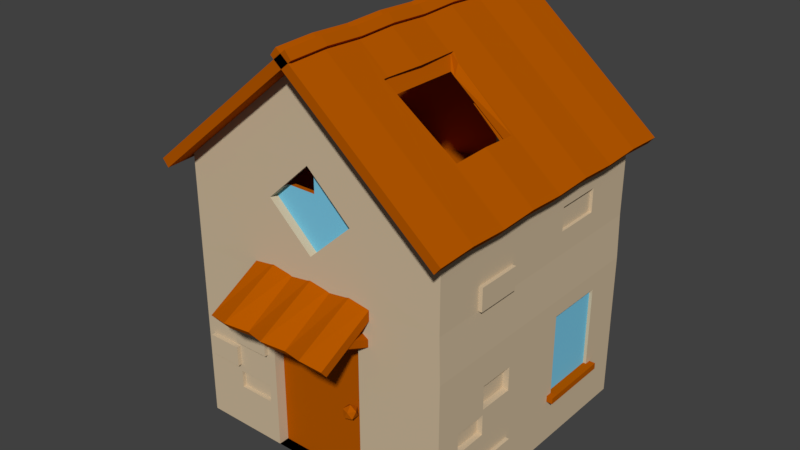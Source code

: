 # Source: partlyDestroyedMovingDoor.blend  (saved by Blender 2.79.0; exported with 4.5.12 LTS)
import bpy
from mathutils import Matrix  # noqa: F401  (used for matrix-valued properties, if any)

bpy.ops.wm.read_factory_settings(use_empty=True)
scene = bpy.context.scene
scene.name = 'Scene'

# ---- collections
col_collection_1 = bpy.data.collections.new('Collection 1'); scene.collection.children.link(col_collection_1)

# ---- materials (node trees are filled in below, after node groups)
mat_material_005 = bpy.data.materials.new('Material.005')
mat_material_005.alpha_threshold = 0.0
mat_material_005.use_transparent_shadow = False
mat_material_005.diffuse_color = (0.4672, 0.09775, 0.0, 1.0)
mat_material_005.roughness = 0.5
mat_material_005.line_color = (0.0, 0.0, 0.0, 1.0)
mat_wall = bpy.data.materials.new('wall')
mat_wall.alpha_threshold = 0.0
mat_wall.use_transparent_shadow = False
mat_wall.diffuse_color = (0.6166, 0.49, 0.33, 1.0)
mat_wall.roughness = 0.5
mat_material_001 = bpy.data.materials.new('Material.001')
mat_material_001.alpha_threshold = 0.0
mat_material_001.use_transparent_shadow = False
mat_material_001.diffuse_color = (0.1933, 0.5854, 0.8, 1.0)
mat_material_001.roughness = 0.5

# ---- material node trees

# ---- world
world_world = bpy.data.worlds.new('World'); scene.world = world_world
world_world.color = (0.05088, 0.05088, 0.05088)
world_world.use_sun_shadow = False
world_world.sun_shadow_jitter_overblur = 0.0
world_world.cycles.sampling_method = 'MANUAL'

# ---- meshes
me_cube_000 = bpy.data.meshes.new('Cube.000')
me_cube_000.from_pydata([(1.034, -1.819, 8.601), (0.8304, -2.056, 8.945), (1.034, -0.1181, 8.601), (0.8304, 0.1187, 8.945), (2.497, -1.819, 7.244), (2.497, -0.1181, 7.244), (1.034, 3.082, 8.601), (3.167, -1.819, 6.621), (3.167, -0.1181, 6.621), (1.034, -1.819, 5.192), (1.034, -0.1181, 5.192), (3.167, -1.819, 5.192), (3.167, -0.1181, 5.192), (0.01698, -1.819, 9.383), (0.01698, -0.1181, 9.383), (2.497, 3.082, 7.244), (0.01698, -3.264, 9.383), (0.01698, -1.819, 5.192), (0.01698, -0.1181, 5.192), (-3.126, -1.819, 6.656), (-3.126, -0.1181, 6.656), (2.497, -3.021, 7.244), (1.034, -3.021, 8.601), (-3.126, -1.819, 5.192), (-3.126, -0.1181, 5.192), (1.034, -3.021, 6.656), (3.167, -3.021, 6.621), (1.034, -3.021, 5.192), (3.167, -3.021, 5.192), (0.01698, -3.021, 9.383), (0.01698, -3.021, 6.656), (0.01698, -3.021, 5.192), (-3.126, -3.021, 5.192), (-3.126, -3.021, 6.656), (1.034, 3.082, 6.656), (0.01698, 3.082, 6.656), (3.167, 3.082, 6.621), (3.167, 3.082, 5.192), (1.034, 3.082, 5.192), (0.01698, 3.082, 9.383), (0.01698, 3.082, 5.192), (-3.126, 3.082, 6.656), (-3.126, 3.082, 5.192), (-3.126, -3.264, 6.656), (-3.325, -3.325, 0.03658), (-3.325, -3.325, 6.686), (-3.325, 3.325, 0.03658), (-3.325, 3.325, 6.686), (3.358, -3.325, 0.03658), (3.325, -3.325, 6.686), (3.358, 3.325, -0.003552), (3.325, 3.325, 6.686), (0.0, -3.325, 9.451), (0.0, 3.325, 9.451), (-3.581, -3.837, 6.433), (-3.581, 3.837, 6.433), (0.2563, -3.837, 9.624), (0.2563, 3.837, 9.624), (-3.73, -3.837, 6.612), (-3.73, 3.837, 6.612), (0.1071, -3.837, 9.803), (0.1071, 3.837, 9.803), (-3.325, -3.325, 3.689), (-3.325, 3.325, 3.689), (3.358, 3.325, 3.689), (3.358, -3.325, 3.689), (1.282, -3.325, 0.03658), (1.275, -3.325, 3.708), (-1.196, -3.325, 0.03658), (-1.196, -3.325, 3.689), (-1.196, -3.064, 0.03658), (1.282, -3.064, 0.03658), (1.275, -3.064, 3.689), (-1.196, -3.064, 3.689), (-3.325, -3.325, 4.417), (-3.325, 3.325, 4.417), (3.325, 3.325, 4.783), (3.325, -3.325, 4.783), (-1.519, -4.518, 3.778), (-1.585, -4.658, 3.956), (-1.585, -2.954, 4.632), (-1.585, -3.093, 4.809), (1.58, -4.578, 3.778), (1.58, -4.718, 3.956), (1.58, -2.954, 4.632), (1.58, -3.093, 4.809), (1.405, -3.024, 3.59), (1.405, -4.051, 4.038), (-1.41, -4.051, 4.038), (-1.41, -3.024, 3.59), (-1.265, -4.018, 4.115), (-1.265, -2.991, 3.667), (-1.265, -3.951, 4.267), (-1.265, -2.924, 3.82), (-1.41, -3.918, 4.344), (-1.41, -2.891, 3.896), (-1.554, -3.951, 4.267), (-1.554, -2.924, 3.82), (-1.554, -4.018, 4.115), (-1.554, -2.991, 3.667), (1.549, -4.018, 4.115), (1.549, -2.991, 3.667), (1.549, -3.951, 4.267), (1.549, -2.924, 3.82), (1.405, -3.918, 4.344), (1.405, -2.891, 3.896), (1.26, -3.951, 4.267), (1.26, -2.924, 3.82), (1.26, -4.018, 4.115), (1.26, -2.991, 3.667), (1.053, -2.954, 4.712), (0.525, -2.954, 4.632), (-0.002467, -2.954, 4.712), (-0.53, -2.954, 4.632), (-1.057, -2.954, 4.712), (-1.057, -3.093, 4.889), (-0.53, -3.093, 4.809), (-0.002467, -3.093, 4.889), (0.525, -3.093, 4.809), (1.053, -3.093, 4.889), (-1.057, -4.646, 3.858), (-0.53, -4.479, 3.778), (-0.002467, -4.646, 3.858), (0.525, -4.499, 3.778), (1.053, -4.646, 3.858), (1.053, -4.786, 4.035), (0.525, -4.638, 3.956), (-0.002467, -4.786, 4.035), (-0.53, -4.619, 3.956), (-1.057, -4.786, 4.035), (-3.581, -2.878, 6.473), (-3.581, -1.919, 6.433), (-3.581, -0.9594, 6.473), (-3.581, 1.192e-07, 6.433), (-3.581, 0.9594, 6.473), (-3.581, 1.919, 6.433), (-3.581, 2.878, 6.473), (0.2563, 2.878, 9.664), (0.2563, 1.919, 9.624), (0.2563, 0.9594, 9.664), (0.2563, -1.192e-07, 9.624), (0.2563, -0.9594, 9.664), (0.2563, -1.919, 9.624), (0.2563, -2.878, 9.664), (-3.73, -2.878, 6.653), (-3.73, -1.919, 6.612), (-3.73, -0.9594, 6.653), (-3.73, 1.192e-07, 6.612), (-3.73, 0.9594, 6.653), (-3.73, 1.919, 6.612), (-3.73, 2.878, 6.653), (0.1071, 2.878, 9.843), (0.1071, 1.919, 9.803), (0.1071, 0.9594, 9.843), (0.1071, -1.192e-07, 9.803), (0.1071, -0.9594, 9.843), (0.1071, -1.919, 9.803), (0.1071, -2.878, 9.843), (-1.408, -3.325, 0.03658), (-1.408, -3.325, 3.689), (-2.308, -3.325, 3.689), (-2.308, -3.325, 0.03658), (-1.408, -3.325, 2.962), (-2.308, -3.325, 2.962), (-1.408, -3.325, 2.368), (-2.308, -3.325, 2.377), (-2.308, -3.422, 2.962), (-1.408, -3.422, 2.962), (-1.408, -3.422, 2.373), (-2.308, -3.422, 2.373), (-3.15, -3.325, 3.689), (-3.15, -3.325, 0.03658), (-2.308, -3.325, 2.236), (-3.15, -3.325, 2.23), (-3.15, -3.325, 1.731), (-2.308, -3.325, 1.737), (-2.308, -3.428, 2.236), (-3.15, -3.428, 2.23), (-3.15, -3.428, 1.734), (-2.308, -3.428, 1.734), (-1.408, -3.325, 1.544), (-2.308, -3.325, 1.544), (-1.408, -3.325, 1.111), (-2.308, -3.325, 1.111), (-2.308, -3.234, 1.546), (-1.408, -3.234, 1.542), (-1.408, -3.234, 1.109), (-2.308, -3.234, 1.114), (-2.308, -3.325, 3.203), (-3.15, -3.325, 3.203), (-1.408, -3.325, 3.203), (-3.15, -3.325, 0.8223), (-1.408, -3.325, 0.8223), (-2.308, -3.325, 0.8223), (-3.315, 0.8692, 2.893), (-3.315, 1.77, 2.893), (-3.315, 0.8692, 2.299), (-3.315, 1.77, 2.309), (-3.412, 1.77, 2.893), (-3.412, 0.8692, 2.893), (-3.412, 0.8692, 2.304), (-3.412, 1.77, 2.304), (-3.315, 1.77, 2.167), (-3.315, 2.611, 2.162), (-3.315, 2.611, 1.662), (-3.315, 1.77, 1.668), (-3.18, 1.77, 2.167), (-3.18, 2.611, 2.162), (-3.18, 2.611, 1.665), (-3.18, 1.77, 1.665), (-3.315, 0.8692, 1.074), (-3.315, 1.77, 1.074), (-3.315, 0.8692, 0.6412), (-3.315, 1.77, 0.6412), (-3.41, 1.77, 1.076), (-3.41, 0.8692, 1.071), (-3.41, 0.8692, 0.6389), (-3.41, 1.77, 0.6435), (-3.315, 1.77, 3.134), (-3.315, 2.611, 3.134), (-3.315, 0.8692, 3.134), (-3.315, 2.611, 0.5452), (-3.315, 0.8692, 0.5464), (-3.315, 1.77, 0.5464), (-3.325, 0.8929, 3.689), (-3.325, 1.759, 3.689), (-3.325, 2.624, 3.689), (-3.325, 2.629, 0.03658), (-3.325, 1.738, 0.03658), (-3.325, 0.8467, 0.03658), (-3.325, 3.325, 1.863), (-3.32, -0.06622, 2.183), (-3.32, -0.06622, 1.275), (-3.325, -0.06622, 3.689), (-3.325, -0.06622, 0.03658), (-3.317, -2.389, 3.285), (-3.317, -2.389, 1.271), (-3.317, -0.8773, 3.285), (-3.317, -0.8773, 1.271), (-3.317, -0.7196, 3.285), (-3.317, -0.7196, 1.271), (-3.317, -2.389, 1.117), (-3.317, -0.8773, 1.117), (-3.317, -2.389, 3.427), (-3.317, -0.8773, 3.427), (-3.317, -2.547, 3.285), (-3.317, -2.547, 1.271), (-3.317, -0.7196, 3.285), (-3.317, -0.7196, 3.427), (-3.317, -2.547, 3.427), (-3.317, -0.7196, 1.117), (-3.317, -2.547, 1.117), (-3.211, -0.8773, 3.285), (-3.211, -2.389, 3.285), (-3.211, -2.389, 1.271), (-3.211, -0.8773, 1.271), (-3.443, -2.389, 1.271), (-3.443, -0.8773, 1.271), (-3.443, -0.7196, 1.271), (-3.443, -2.389, 1.117), (-3.443, -0.8773, 1.117), (-3.443, -2.547, 1.271), (-3.443, -0.7196, 1.117), (-3.443, -2.547, 1.117), (3.358, -0.9543, 2.893), (3.358, -1.855, 2.893), (3.358, -0.9543, 2.299), (3.358, -1.855, 2.309), (3.2, -1.855, 2.893), (3.2, -0.9543, 2.893), (3.2, -0.9543, 2.304), (3.2, -1.855, 2.304), (3.358, -1.855, 2.167), (3.358, -2.696, 2.162), (3.358, -2.696, 1.662), (3.358, -1.855, 1.668), (3.216, -1.855, 2.167), (3.216, -2.696, 2.162), (3.216, -2.696, 1.665), (3.216, -1.855, 1.665), (3.358, -0.9543, 1.074), (3.358, -1.855, 1.074), (3.358, -0.9543, 0.6412), (3.358, -1.855, 0.6412), (3.446, -1.855, 1.076), (3.446, -0.9543, 1.071), (3.446, -0.9543, 0.6389), (3.446, -1.855, 0.6435), (3.358, -1.855, 3.134), (3.358, -2.696, 3.134), (3.358, -0.9543, 3.134), (3.358, -2.696, 0.5452), (3.358, -0.9543, 0.5464), (3.358, -1.855, 0.5464), (3.358, -0.01889, 2.183), (3.358, -0.01889, 1.275), (3.358, 2.304, 3.285), (3.358, 2.304, 1.271), (3.358, 0.7922, 3.285), (3.358, 0.7922, 1.271), (3.358, 0.6345, 3.285), (3.358, 0.6345, 1.271), (3.358, 2.304, 1.117), (3.358, 0.7922, 1.117), (3.358, 2.304, 3.427), (3.358, 0.7922, 3.427), (3.358, 2.462, 3.285), (3.358, 2.462, 1.271), (3.358, 0.6345, 3.427), (3.358, 2.462, 3.427), (3.358, 0.6345, 1.117), (3.358, 2.462, 1.117), (3.282, 0.7922, 3.285), (3.282, 2.304, 3.285), (3.282, 2.304, 1.271), (3.282, 0.7922, 1.271), (3.513, 2.304, 1.271), (3.513, 0.7922, 1.271), (3.513, 0.6345, 1.271), (3.513, 2.304, 1.117), (3.513, 0.7922, 1.117), (3.513, 2.462, 1.271), (3.513, 0.6345, 1.117), (3.513, 2.462, 1.117), (3.358, 1.662, 3.689), (3.358, 1.49e-08, 3.689), (3.358, -1.662, 3.689), (3.358, -1.662, 0.02655), (3.358, 1.49e-08, 0.01651), (3.358, 1.662, 0.006481), (1.118, -3.33, 7.338), (-1.043, -3.33, 7.338), (1.118, -3.33, 5.337), (-1.043, -3.33, 5.337), (0.03785, -3.33, 7.338), (0.03785, -3.33, 5.337), (1.118, -3.33, 6.338), (-1.043, -3.33, 6.338), (0.03785, -3.133, 6.338), (-1.043, -3.133, 6.338), (1.118, -3.133, 6.338), (0.03785, -3.133, 5.337), (0.03785, -3.133, 7.338), (3.325, -3.325, 5.335), (3.325, 3.325, 5.347), (3.325, -3.325, 5.873), (3.325, 3.325, 5.942), (3.325, -2.112, 4.783), (3.325, -2.112, 5.337), (3.325, -2.112, 5.886), (3.325, -0.9955, 4.783), (3.325, -0.996, 5.339), (3.325, -0.9967, 5.897), (3.417, -0.9955, 4.783), (3.417, -2.112, 4.783), (3.417, -2.112, 5.337), (3.417, -0.996, 5.339), (3.325, 0.8272, 4.783), (3.325, 0.8272, 5.342), (3.325, 0.8272, 5.916), (3.325, 2.003, 4.783), (3.325, 2.003, 5.345), (3.325, 2.003, 5.929), (3.249, 0.8272, 5.342), (3.249, 0.8272, 5.916), (3.249, 2.003, 5.345), (3.249, 2.003, 5.929), (-3.325, 3.325, 4.98), (-3.325, -3.325, 4.98), (-3.325, -1.615, 4.98), (-3.325, -1.615, 4.417), (-3.325, -2.469, 4.98), (-3.325, -2.469, 4.417), (-3.399, -1.615, 4.98), (-3.399, -1.615, 4.417), (-3.399, -2.469, 4.98), (-3.399, -2.469, 4.417), (3.568, 3.837, 6.433), (3.568, -3.837, 6.433), (-0.2694, 3.837, 9.624), (-0.2694, -3.837, 9.624), (3.717, 3.837, 6.612), (3.717, -3.837, 6.612), (-0.1202, 3.837, 9.803), (-0.1202, -3.837, 9.803), (3.568, 2.878, 6.473), (3.568, 1.919, 6.433), (3.568, 0.9594, 6.473), (3.568, -4.201e-08, 6.433), (3.568, -0.9594, 6.473), (3.568, -1.919, 6.433), (3.568, -2.878, 6.473), (-0.2694, -2.878, 9.664), (-0.2694, -1.919, 9.624), (-0.2694, -0.9594, 9.664), (-0.2694, 5.319e-07, 9.624), (-0.2694, 0.9594, 9.664), (-0.2694, 1.919, 9.624), (-0.2694, 2.878, 9.664), (3.717, 2.878, 6.653), (3.717, 1.919, 6.612), (3.717, 0.9594, 6.653), (3.717, -5.505e-08, 6.612), (3.717, -0.9594, 6.653), (3.717, -1.919, 6.612), (3.717, -2.878, 6.653), (-0.1202, -2.878, 9.843), (-0.1202, -1.919, 9.803), (-0.1202, -0.9594, 9.843), (-0.1202, 5.188e-07, 9.803), (-0.1202, 0.9594, 9.843), (-0.1202, 1.919, 9.803), (-0.1202, 2.878, 9.843), (2.539, -1.868, 7.594), (2.097, -1.919, 7.96), (0.9193, -2.056, 8.945), (2.512, -1.836, 7.362), (2.506, -1.83, 7.319), (1.135, -1.819, 8.507), (1.624, -1.819, 8.053), (1.135, -3.021, 8.507), (1.034, -3.021, 8.591), (1.312, -3.021, 8.343), (1.034, -3.021, 8.574), (1.668, -1.919, 8.013), (1.249, -2.878, 8.401), (0.8784, -1.819, 8.72), (0.1261, -1.819, 9.299), (0.8784, -3.021, 8.72), (0.6071, -3.021, 8.929), (0.05918, -1.919, 9.351), (0.7034, -2.878, 8.855), (0.01698, -3.133, 6.656), (-0.6991, -3.133, 6.656), (-0.6991, -3.264, 6.656), (0.01698, -3.264, 7.319), (0.01698, -3.133, 7.319), (2.543, -0.9594, 7.629), (2.51, -0.9594, 7.353), (0.9183, 0.1187, 8.945), (0.9124, 3.644e-07, 8.945), (0.9606, -0.9594, 8.945), (0.9124, -1.919, 8.945), (0.8784, -0.1181, 8.72), (0.7034, -0.9594, 8.855), (0.1385, -0.1181, 9.29), (2.539, -0.06925, 7.595), (2.512, -0.1016, 7.362), (2.506, -0.1075, 7.32), (1.135, -0.1181, 8.507), (1.616, -0.1181, 8.061), (1.12, 3.334e-07, 8.772), (-0.8122, 0.5259, 9.061), (-0.1679, 0.02551, 9.311), (-0.8391, -5.115e-08, 8.713), (-0.08127, -0.0418, 9.345), (-0.8531, 0.9594, 9.045), (-0.07733, -9.848e-08, 9.346), (-2.613, 0.6397, 7.568), (-2.919, 0.1875, 7.024), (-2.955, 0.1337, 6.959), (0.5664, 3.082, 8.96), (0.7034, 2.878, 8.855), (0.8784, 3.082, 8.72), (0.05918, 1.919, 9.351), (0.7034, 0.9594, 8.855), (0.05918, 4.827e-07, 9.351), (-2.623, 2.339, 7.551), (-1.194, 2.878, 8.458), (-2.919, 2.776, 7.024), (-2.923, 2.783, 7.016), (-2.599, 0.9594, 7.593), (-2.961, 1.919, 6.948), (-2.919, 0.9594, 7.024), (1.034, 3.082, 8.572), (1.034, 3.082, 8.591), (-0.8116, 2.439, 9.061), (-0.7625, 1.919, 9.08), (-0.1618, 2.943, 9.314), (-0.1679, 2.878, 9.311), (-0.1679, 2.938, 9.311), (-0.07733, 1.919, 9.346), (-0.1679, 0.9594, 9.311), (-2.641, 1.919, 7.518), (1.338, 3.082, 8.319), (1.135, 3.082, 8.507), (1.668, 2.422e-07, 8.013), (1.249, 2.878, 8.401), (1.668, 1.919, 8.013), (1.249, 0.9594, 8.401), (1.034, 3.325, 5.192), (0.01698, 3.325, 5.192), (1.034, 3.325, 6.656), (0.01698, 3.325, 6.656), (0.01698, 3.325, 5.837)], [], [(0, 2, 3, 1), (2, 449, 447, 446, 451, 439, 3), (5, 4, 417, 438, 448), (4, 419, 417), (7, 26, 21, 4), (8, 12, 11, 7), (5, 15, 36, 8), (12, 37, 38, 10), (5, 8, 7, 4), (10, 9, 11, 12), (2, 6, 485, 449), (4, 21, 422, 425, 424, 419), (18, 40, 42, 24), (18, 24, 23, 17), (19, 33, 32, 23), (0, 426, 443, 2), (10, 18, 17, 9), (0, 22, 428, 426), (23, 32, 31, 17), (21, 26, 25, 423, 422), (19, 23, 24, 20), (9, 27, 28, 11), (13, 19, 20, 14), (20, 460, 454, 455, 14), (10, 38, 40, 18), (26, 28, 27, 25), (31, 32, 33, 30), (27, 31, 30, 25), (25, 30, 29, 429, 423), (33, 43, 434, 433, 432, 30), (11, 28, 26, 7), (17, 31, 27, 9), (13, 29, 33, 19), (6, 475, 485), (38, 490, 491, 40), (6, 463, 475), (34, 38, 37, 36), (35, 41, 42, 40), (39, 41, 35), (14, 39, 461, 462, 464, 465, 466, 445), (8, 36, 37, 12), (24, 42, 41, 20), (29, 16, 43, 33), (30, 432, 436, 435, 16, 29), (41, 470, 472, 473, 460, 20), (14, 455, 457, 482, 481, 479, 478, 39), (39, 478, 468, 470, 41), (40, 491, 494, 493, 35), (34, 492, 490, 38), (35, 493, 492, 34), (74, 368, 371, 372), (75, 367, 47, 494, 491, 490, 344, 76), (76, 344, 361, 360), (333, 337, 331, 45, 368, 74), (46, 50, 329, 328, 327, 48, 66, 68, 158, 161, 171, 44, 234, 229, 228, 227), (53, 480, 453, 52), (51, 53, 463, 475, 485, 449, 447, 416, 418, 420, 52, 49), (51, 47, 53), (45, 331, 334, 330, 49, 52), (143, 56, 54, 130), (157, 144, 58, 60), (57, 55, 59, 61), (130, 54, 58, 144), (137, 57, 61, 151), (54, 56, 60, 58), (48, 65, 67, 66), (46, 230, 63, 64, 50), (68, 66, 71, 70), (68, 69, 159, 190, 162, 164, 180, 182, 192, 158), (69, 68, 70, 73), (67, 69, 73, 72), (66, 67, 72, 71), (65, 77, 332, 335, 333, 74, 62, 170, 160, 159, 69, 67), (64, 76, 360, 357, 350, 347, 77, 65, 326, 325, 324), (63, 75, 76, 64), (62, 74, 372, 370, 75, 63, 226, 225, 224, 233), (78, 79, 81, 80), (110, 119, 85, 84), (84, 85, 83, 82), (120, 129, 79, 78), (110, 84, 82, 124), (115, 81, 79, 129), (101, 86, 109, 107, 105, 103), (88, 89, 91, 90), (104, 105, 107, 106), (90, 91, 93, 92), (87, 100, 102, 104, 106, 108), (102, 103, 105, 104), (92, 93, 95, 94), (108, 109, 86, 87), (100, 101, 103, 102), (94, 95, 97, 96), (91, 89, 99, 97, 95, 93), (87, 86, 101, 100), (96, 97, 99, 98), (106, 107, 109, 108), (98, 99, 89, 88), (88, 90, 92, 94, 96, 98), (85, 119, 125, 83), (119, 118, 126, 125), (118, 117, 127, 126), (117, 116, 128, 127), (116, 115, 129, 128), (80, 114, 120, 78), (114, 113, 121, 120), (113, 112, 122, 121), (112, 111, 123, 122), (111, 110, 124, 123), (82, 83, 125, 124), (124, 125, 126, 123), (123, 126, 127, 122), (122, 127, 128, 121), (121, 128, 129, 120), (80, 81, 115, 114), (114, 115, 116, 113), (113, 116, 117, 112), (112, 117, 118, 111), (111, 118, 119, 110), (56, 143, 157, 60), (143, 142, 156, 157), (142, 141, 155, 156), (141, 140, 154, 155), (140, 139, 153, 154), (139, 138, 152, 153), (138, 137, 151, 152), (55, 136, 150, 59), (136, 135, 149, 150), (135, 134, 148, 149), (134, 133, 147, 148), (133, 132, 146, 147), (132, 131, 145, 146), (131, 130, 144, 145), (61, 59, 150, 151), (151, 150, 149, 483, 467, 476, 477, 152), (152, 477, 456, 153), (153, 456, 452, 458, 471, 148, 147, 154), (154, 147, 146, 155), (155, 146, 145, 156), (156, 145, 144, 157), (57, 137, 479, 478, 468, 136, 55), (137, 138, 481, 479), (138, 139, 482, 481), (139, 140, 457, 482), (140, 141, 132, 133, 454, 455, 457), (141, 142, 131, 132), (142, 143, 130, 131), (169, 168, 167, 166), (158, 192, 193, 161), (161, 193, 191, 171), (163, 162, 190, 188), (163, 165, 169, 166), (162, 163, 166, 167), (165, 164, 168, 169), (164, 162, 167, 168), (178, 179, 176, 177), (171, 191, 174, 173, 189, 170, 62, 44), (173, 172, 165, 163, 188, 189), (174, 175, 179, 178), (173, 174, 178, 177), (175, 172, 176, 179), (172, 173, 177, 176), (187, 186, 185, 184), (181, 180, 164, 165, 172, 175), (181, 183, 187, 184), (180, 181, 184, 185), (183, 182, 186, 187), (182, 180, 185, 186), (188, 190, 159, 160), (189, 188, 160, 170), (193, 192, 182, 183), (191, 193, 183, 181, 175, 174), (201, 200, 199, 198), (195, 194, 220, 218), (195, 197, 201, 198), (194, 195, 198, 199), (197, 196, 200, 201), (196, 194, 199, 200), (208, 209, 206, 207), (203, 202, 197, 195, 218, 219), (204, 205, 209, 208), (203, 204, 208, 207), (205, 202, 206, 209), (202, 203, 207, 206), (217, 216, 215, 214), (211, 210, 196, 197, 202, 205), (211, 213, 217, 214), (210, 211, 214, 215), (213, 212, 216, 217), (212, 210, 215, 216), (223, 222, 212, 213), (221, 223, 213, 211, 205, 204), (219, 218, 225, 226), (218, 220, 224, 225), (227, 221, 46), (226, 63, 219), (223, 221, 227, 228), (222, 223, 228, 229), (203, 219, 63, 230), (204, 203, 230), (46, 221, 204, 230), (222, 232, 212), (220, 194, 231), (196, 231, 194), (212, 232, 210), (210, 232, 231, 196), (224, 220, 231, 233), (229, 234, 232, 222), (236, 254, 255, 238), (237, 239, 240, 238), (251, 263, 259, 241), (235, 243, 244, 237), (236, 246, 245, 235), (249, 243, 235, 245), (248, 239, 237, 244), (238, 257, 256, 236), (236, 256, 261, 246), (253, 252, 255, 254), (237, 252, 253, 235), (238, 255, 252, 237), (235, 253, 254, 236), (257, 260, 259, 256), (258, 262, 260, 257), (259, 263, 261, 256), (250, 262, 258, 240), (241, 259, 260, 242), (240, 258, 257, 238), (246, 261, 263, 251), (242, 260, 262, 250), (233, 231, 239, 248), (244, 233, 248), (62, 233, 244, 243), (243, 249, 62), (231, 232, 240, 239), (234, 250, 240, 232), (250, 234, 242), (251, 241, 44), (234, 44, 241, 242), (249, 245, 62), (251, 44, 246), (44, 62, 245, 246), (271, 270, 269, 268), (265, 264, 290, 288), (265, 267, 271, 268), (264, 265, 268, 269), (267, 266, 270, 271), (266, 264, 269, 270), (278, 279, 276, 277), (273, 272, 267, 265, 288, 289), (274, 275, 279, 278), (273, 274, 278, 277), (275, 272, 276, 279), (272, 273, 277, 276), (287, 286, 285, 284), (281, 280, 266, 267, 272, 275), (281, 283, 287, 284), (280, 281, 284, 285), (283, 282, 286, 287), (282, 280, 285, 286), (293, 292, 282, 283), (291, 293, 283, 281, 275, 274), (292, 295, 282), (290, 264, 294), (266, 294, 264), (282, 295, 280), (280, 295, 294, 266), (297, 314, 315, 299), (298, 300, 301, 299), (311, 323, 319, 302), (296, 304, 305, 298), (297, 307, 306, 296), (309, 304, 296, 306), (308, 300, 298, 305), (299, 317, 316, 297), (297, 316, 321, 307), (313, 312, 315, 314), (298, 312, 313, 296), (299, 315, 312, 298), (296, 313, 314, 297), (317, 320, 319, 316), (318, 322, 320, 317), (319, 323, 321, 316), (310, 322, 318, 301), (302, 319, 320, 303), (301, 318, 317, 299), (307, 321, 323, 311), (303, 320, 322, 310), (294, 295, 301, 300), (289, 65, 273), (48, 274, 273, 65), (274, 48, 291), (326, 65, 289, 288), (288, 290, 325, 326), (308, 305, 324, 325), (304, 324, 305), (304, 309, 64, 324), (309, 306, 64), (311, 50, 307), (50, 64, 306, 307), (311, 302, 50), (293, 291, 48, 327), (292, 293, 327, 328), (292, 328, 295), (310, 301, 295, 328), (303, 310, 328, 329), (329, 50, 302, 303), (290, 294, 325), (308, 325, 294, 300), (77, 343, 345, 49, 330, 336, 332), (337, 335, 341, 339), (336, 334, 342, 340), (332, 336, 335), (336, 330, 334), (338, 342, 436, 432, 433, 339), (337, 333, 335), (335, 336, 340, 341), (334, 337, 339, 433, 434, 435, 436, 342), (337, 334, 331), (341, 338, 339), (341, 340, 338), (342, 338, 340), (353, 356, 355, 354), (343, 348, 349, 345), (345, 349, 352, 359, 362, 346, 51, 49), (347, 348, 343, 77), (349, 348, 351, 352), (347, 350, 353, 354), (352, 351, 358, 359), (348, 347, 354, 355), (350, 351, 356, 353), (351, 348, 355, 356), (364, 363, 365, 366), (358, 361, 365, 363), (357, 358, 351, 350), (360, 361, 358, 357), (362, 361, 344, 346), (361, 362, 366, 365), (362, 359, 364, 366), (359, 358, 363, 364), (376, 375, 373, 374), (367, 369, 371, 368, 45, 47), (370, 369, 367, 75), (372, 371, 375, 376), (371, 369, 373, 375), (370, 372, 376, 374), (369, 370, 374, 373), (398, 379, 377, 385, 487, 484, 474, 461, 462), (412, 399, 381, 383), (380, 378, 382, 384), (385, 377, 381, 399), (392, 380, 384, 406), (377, 379, 383, 381), (379, 398, 412, 383), (398, 397, 411, 412), (397, 396, 410, 411), (396, 395, 409, 410), (395, 394, 408, 409), (394, 393, 407, 408), (393, 392, 406, 407), (378, 391, 405, 382), (391, 390, 404, 405), (390, 389, 403, 404), (389, 388, 402, 403), (388, 387, 401, 402), (387, 386, 400, 401), (386, 385, 399, 400), (384, 382, 405, 406), (406, 405, 404, 414, 415, 442, 407), (407, 442, 441, 408), (408, 441, 440, 409), (409, 440, 439, 451, 402, 401, 410), (410, 401, 400, 411), (411, 400, 399, 412), (380, 392, 431, 429, 423, 422, 425, 391, 378), (392, 393, 430, 431), (393, 394, 444, 427, 430), (394, 395, 466, 445, 444), (395, 396, 465, 466), (396, 397, 464, 465), (397, 398, 462, 464), (474, 34, 36, 15, 484), (470, 469, 459, 460, 473, 472), (469, 467, 483, 471, 458, 459), (484, 15, 5, 450, 486, 489, 488, 487), (460, 459, 453, 455, 454), (459, 458, 452, 453), (427, 13, 14, 445, 444), (418, 0, 1, 415, 414, 413, 416), (437, 413, 414, 404, 403), (425, 424, 390, 391), (451, 446, 437, 403, 402), (429, 29, 13, 427, 430, 431), (344, 490, 492, 493, 494, 47, 51, 346), (472, 473, 134, 135), (52, 453, 459, 469, 480, 53, 47, 45), (416, 413, 437, 446, 447), (420, 22, 0, 418), (488, 487, 385, 386), (471, 483, 149, 148), (468, 470, 472, 135, 136), (473, 460, 454, 133, 134), (486, 489, 387, 388), (424, 419, 417, 438, 389, 390), (478, 480, 469, 470, 468), (480, 476, 467, 469), (415, 1, 3, 439, 440, 441, 442), (455, 453, 480, 478, 479, 481, 482, 457), (453, 452, 456, 477, 476, 480), (52, 420, 421, 428, 426, 443, 463, 53), (489, 488, 386, 387), (438, 448, 450, 486, 388, 389), (428, 22, 421), (450, 5, 448), (463, 6, 2, 443), (434, 43, 16, 435), (421, 22, 420), (461, 39, 35, 34, 474)])
me_cube_000.polygons.foreach_set('material_index', [0, 0, 0, 0, 0, 0, 0, 0, 0, 0, 0, 0, 0, 0, 0, 0, 0, 0, 0, 0, 0, 0, 0, 0, 0, 0, 0, 0, 0, 0, 0, 0, 0, 0, 1, 0, 0, 0, 0, 0, 0, 0, 0, 0, 0, 0, 0, 1, 1, 1, 1, 1, 1, 1, 1, 0, 0, 1, 1, 0, 0, 0, 0, 0, 0, 1, 1, 0, 1, 1, 1, 1, 1, 1, 1, 1, 0, 0, 0, 0, 0, 0, 0, 0, 0, 0, 0, 0, 0, 0, 0, 0, 0, 0, 0, 0, 0, 0, 0, 0, 0, 0, 0, 0, 0, 0, 0, 0, 0, 0, 0, 0, 0, 0, 0, 0, 0, 0, 0, 0, 0, 0, 0, 0, 0, 0, 0, 0, 0, 0, 0, 0, 0, 0, 0, 0, 0, 0, 0, 0, 0, 0, 0, 0, 0, 0, 1, 1, 1, 1, 1, 1, 1, 1, 1, 1, 1, 1, 1, 1, 1, 1, 1, 1, 1, 1, 1, 1, 1, 1, 1, 1, 1, 1, 1, 1, 1, 1, 1, 1, 1, 1, 1, 1, 1, 1, 1, 1, 1, 1, 1, 1, 1, 1, 1, 1, 1, 1, 1, 1, 1, 1, 1, 1, 1, 1, 1, 0, 1, 0, 1, 1, 1, 1, 0, 0, 2, 1, 1, 1, 0, 0, 0, 0, 0, 0, 0, 0, 1, 1, 1, 1, 1, 1, 1, 1, 1, 1, 1, 1, 1, 1, 1, 1, 1, 1, 1, 1, 1, 1, 1, 1, 1, 1, 1, 1, 1, 1, 1, 1, 1, 1, 1, 1, 1, 0, 1, 0, 1, 1, 1, 1, 0, 0, 2, 1, 1, 1, 0, 0, 0, 0, 0, 0, 0, 0, 1, 1, 1, 1, 1, 1, 1, 1, 1, 1, 1, 1, 1, 1, 1, 1, 1, 1, 1, 1, 1, 1, 1, 1, 1, 1, 2, 1, 1, 1, 1, 2, 2, 2, 1, 1, 1, 1, 1, 1, 1, 1, 1, 1, 1, 1, 1, 1, 1, 1, 1, 1, 1, 1, 1, 1, 1, 1, 1, 0, 0, 0, 0, 0, 0, 0, 0, 0, 0, 0, 0, 0, 0, 0, 0, 0, 0, 0, 0, 0, 0, 0, 0, 0, 0, 0, 0, 0, 0, 0, 0, 0, 0, 0, 0, 0, 0, 0, 0, 0, 0, 0, 0, 0, 0, 1, 0, 0, 0, 0, 0, 0, 0, 0, 0, 0, 0, 0, 0, 0, 0, 0, 0, 0, 0, 0, 0, 0, 0, 0])
me_cube_000.materials.append(mat_material_005)
me_cube_000.materials.append(mat_wall)
me_cube_000.materials.append(mat_material_001)
me_cube_000.use_remesh_preserve_volume = False
me_cube_000.use_remesh_preserve_attributes = False
me_cube_000.use_mirror_vertex_groups = False
me_cube_000.update()
me_cube_001 = bpy.data.meshes.new('Cube.001')
me_cube_001.from_pydata([(-0.009131, 0.02029, -1.849), (2.468, 0.02029, -1.849), (2.462, 0.02029, 1.804), (-0.009131, 0.02029, 1.804), (2.146, -0.1612, -0.1681), (2.278, -0.2574, -0.06694), (2.095, -0.3168, -0.06694), (1.982, -0.1612, -0.06694), (2.095, -0.005585, -0.06694), (2.278, -0.06503, -0.06694), (2.196, -0.3168, 0.09668), (2.013, -0.2574, 0.09668), (2.013, -0.06503, 0.09668), (2.196, -0.005585, 0.09668), (2.309, -0.1612, 0.09668), (2.146, -0.1612, 0.1978), (-0.009131, 0.4633, -1.849), (2.468, 0.4633, -1.849), (2.462, 0.4633, 1.804), (-0.009131, 0.4633, 1.804)], [], [(1, 2, 3, 0), (4, 5, 6), (5, 4, 9), (4, 6, 7), (4, 7, 8), (4, 8, 9), (5, 9, 14), (6, 5, 10), (7, 6, 11), (8, 7, 12), (9, 8, 13), (5, 14, 10), (6, 10, 11), (7, 11, 12), (8, 12, 13), (9, 13, 14), (10, 14, 15), (11, 10, 15), (12, 11, 15), (13, 12, 15), (14, 13, 15), (17, 16, 19, 18), (3, 19, 16, 0), (1, 17, 18, 2), (2, 18, 19, 3), (0, 16, 17, 1)])
me_cube_001.materials.append(mat_material_005)
me_cube_001.materials.append(mat_wall)
me_cube_001.materials.append(mat_material_001)
me_cube_001.use_remesh_preserve_volume = False
me_cube_001.use_remesh_preserve_attributes = False
me_cube_001.use_mirror_vertex_groups = False
me_cube_001.update()

# ---- objects
ob_housepartlydestr = bpy.data.objects.new('HousePartlyDestr', me_cube_000)
ob_door = bpy.data.objects.new('Door', me_cube_001)

# ---- transforms, parenting, visibility, modifiers, constraints
ob_housepartlydestr.location = (0.0, 0.0, 0.0)
ob_housepartlydestr.scale = (0.4542, 0.4542, 0.4542)
ob_housepartlydestr.lineart.crease_threshold = 0.0
ob_door.parent = ob_housepartlydestr
ob_door.matrix_parent_inverse = Matrix(((2.202, 0.0, 0.0, 0.0), (0.0, 2.202, 0.0, 0.0), (0.0, 0.0, 2.202, 0.0), (0.0, 0.0, 0.0, 1.0)))
ob_door.location = (-0.5444, -1.401, 0.8562)
ob_door.scale = (0.4542, 0.4542, 0.4542)
ob_door.lineart.crease_threshold = 0.0

# ---- collection membership
col_collection_1.objects.link(ob_housepartlydestr)
col_collection_1.objects.link(ob_door)

# ---- scene / render settings (as saved in the file)
scene.frame_start = 1; scene.frame_end = 250; scene.frame_set(1)
scene.render.engine = 'BLENDER_EEVEE_NEXT'
scene.render.resolution_percentage = 50
scene.render.dither_intensity = 0.0
scene.cycles.use_denoising = False
scene.cycles.samples = 128
scene.cycles.sampling_pattern = 'TABULATED_SOBOL'
scene.cycles.use_adaptive_sampling = False
scene.cycles.use_light_tree = False
scene.cycles.blur_glossy = 0.0
scene.cycles.sample_clamp_indirect = 0.0
scene.view_settings.view_transform = 'Standard'
bpy.context.view_layer.update()

# ---- added for rendering (the .blend has no active camera and no usable light): camera, sun
cam_auto = bpy.data.cameras.new('AutoCamera')
cam_auto.lens = 50.0
cam_auto.sensor_width = 36.0
cam_auto.clip_end = 1000.0
ob_auto_camera = bpy.data.objects.new('AutoCamera', cam_auto)
scene.collection.objects.link(ob_auto_camera)
ob_auto_camera.location = (6.32504, -7.80897, 7.29686)
ob_auto_camera.rotation_euler = (1.09748, -7.21219e-08, 0.694738)
scene.camera = ob_auto_camera
light_auto_sun = bpy.data.lights.new('AutoSun', 'SUN')
light_auto_sun.energy = 3.0
light_auto_sun.angle = 0.0523599
ob_auto_sun = bpy.data.objects.new('AutoSun', light_auto_sun)
scene.collection.objects.link(ob_auto_sun)
ob_auto_sun.rotation_euler = (0.872665, 0.174533, 0.523599)
bpy.context.view_layer.update()
